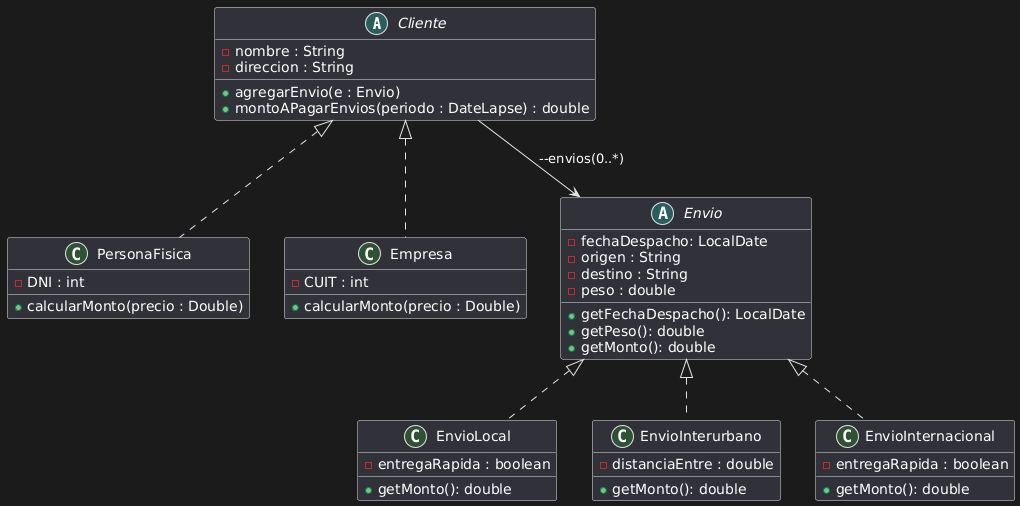

The diagram above was rendered by PlantUML. Its source (embedded in the PNG):
@startuml
abstract class Cliente {
    - nombre : String
    - direccion : String
    + agregarEnvio(e : Envio)
    + montoAPagarEnvios(periodo : DateLapse) : double
}

class PersonaFisica {
    - DNI : int
    + calcularMonto(precio : Double)
}

class Empresa {
    - CUIT : int
    + calcularMonto(precio : Double)
}

abstract class Envio {
    - fechaDespacho: LocalDate
    - origen : String
    - destino : String
    - peso : double
    + getFechaDespacho(): LocalDate
    + getPeso(): double
    + getMonto(): double
}

class EnvioLocal {
    - entregaRapida : boolean
    + getMonto(): double
}

class EnvioInterurbano {
    - distanciaEntre : double
    + getMonto(): double
}

class EnvioInternacional {
    - entregaRapida : boolean
    + getMonto(): double
}


Cliente <|.. PersonaFisica
Cliente <|.. Empresa
Envio <|.. EnvioLocal
Envio <|.. EnvioInterurbano
Envio <|.. EnvioInternacional
Cliente --> Envio: --envios(0..*)
@enduml